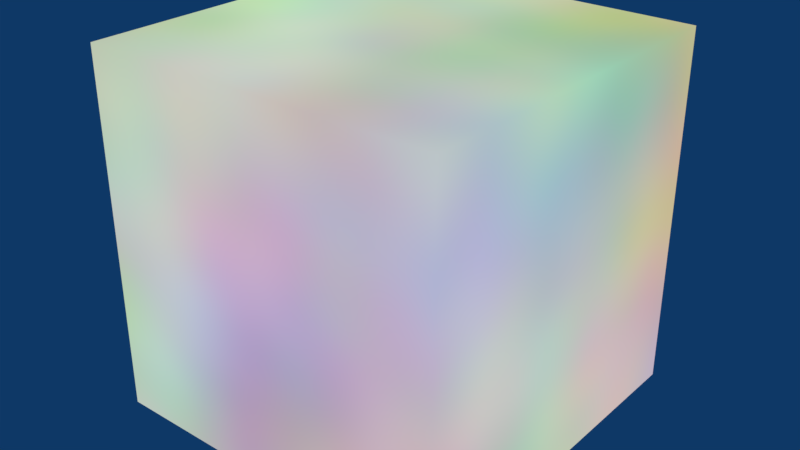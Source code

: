 # Source: deg_anim_material.blend  (saved by Blender 2.79.4; exported with 4.5.12 LTS)
import bpy
from mathutils import Matrix  # noqa: F401  (used for matrix-valued properties, if any)

bpy.ops.wm.read_factory_settings(use_empty=True)
scene = bpy.context.scene
scene.name = 'Scene'

# ---- collections
col_collection_1 = bpy.data.collections.new('Collection 1'); scene.collection.children.link(col_collection_1)

# ---- materials (node trees are filled in below, after node groups)
mat_material = bpy.data.materials.new('Material')
mat_material.alpha_threshold = 0.0
mat_material.roughness = 0.5

# ---- material node trees
mat_material.use_nodes = True; mat_material.node_tree.nodes.clear()
_N = mat_material.node_tree.nodes; _L = mat_material.node_tree.links
n0 = _N.new('ShaderNodeOutputMaterial'); n0.name = 'Material Output'; n0.location = (300, 300)
n1 = _N.new('ShaderNodeTexNoise'); n1.name = 'Noise Texture'; n1.location = (-291, 259)
n1.inputs[1].default_value = 1.0
n1.inputs[2].default_value = 1.0
n2 = _N.new('ShaderNodeEmission'); n2.name = 'Emission'; n2.location = (-10, 320)
_L.new(n2.outputs[0], n0.inputs[0])
_L.new(n1.outputs[1], n2.inputs[0])
n0.is_active_output = True

# ---- world
world_world = bpy.data.worlds.new('World'); scene.world = world_world
world_world.color = (0.004391, 0.03955, 0.1329)
world_world.use_sun_shadow = False
world_world.sun_shadow_jitter_overblur = 0.0
world_world.cycles.sampling_method = 'MANUAL'

# ---- meshes
me_cube = bpy.data.meshes.new('Cube')
me_cube.from_pydata([(-1.0, -1.0, -1.0), (-1.0, -1.0, 1.0), (-1.0, 1.0, -1.0), (-1.0, 1.0, 1.0), (1.0, -1.0, -1.0), (1.0, -1.0, 1.0), (1.0, 1.0, -1.0), (1.0, 1.0, 1.0)], [], [(0, 1, 3, 2), (2, 3, 7, 6), (6, 7, 5, 4), (4, 5, 1, 0), (2, 6, 4, 0), (7, 3, 1, 5)])
me_cube.materials.append(mat_material)
me_cube.use_remesh_preserve_volume = False
me_cube.use_remesh_preserve_attributes = False
me_cube.use_mirror_vertex_groups = False
me_cube.update()

# ---- objects
ob_cube = bpy.data.objects.new('Cube', me_cube)

# ---- transforms, parenting, visibility, modifiers, constraints
ob_cube.location = (0.0, 0.0, 0.0)
ob_cube.lineart.crease_threshold = 0.0

# ---- collection membership
col_collection_1.objects.link(ob_cube)

# ---- scene / render settings (as saved in the file)
scene.frame_start = 1; scene.frame_end = 50; scene.frame_set(1)
scene.render.engine = 'CYCLES'
scene.render.image_settings.color_mode = 'RGB'
scene.render.resolution_percentage = 50
scene.render.dither_intensity = 0.0
scene.render.use_border = True
scene.render.bake_margin = 2
scene.render.bake_bias = 0.0
scene.cycles.use_denoising = False
scene.cycles.samples = 128
scene.cycles.sampling_pattern = 'TABULATED_SOBOL'
scene.cycles.use_adaptive_sampling = False
scene.cycles.use_light_tree = False
scene.view_settings.view_transform = 'Standard'
bpy.context.view_layer.update()

# ---- added for rendering (the .blend has no active camera): camera
cam_auto = bpy.data.cameras.new('AutoCamera')
cam_auto.lens = 50.0
cam_auto.sensor_width = 36.0
cam_auto.clip_end = 1000.0
ob_auto_camera = bpy.data.objects.new('AutoCamera', cam_auto)
scene.collection.objects.link(ob_auto_camera)
ob_auto_camera.location = (3.20507, -3.84609, 2.56406)
ob_auto_camera.rotation_euler = (1.09748, -7.21219e-08, 0.694738)
scene.camera = ob_auto_camera
bpy.context.view_layer.update()
